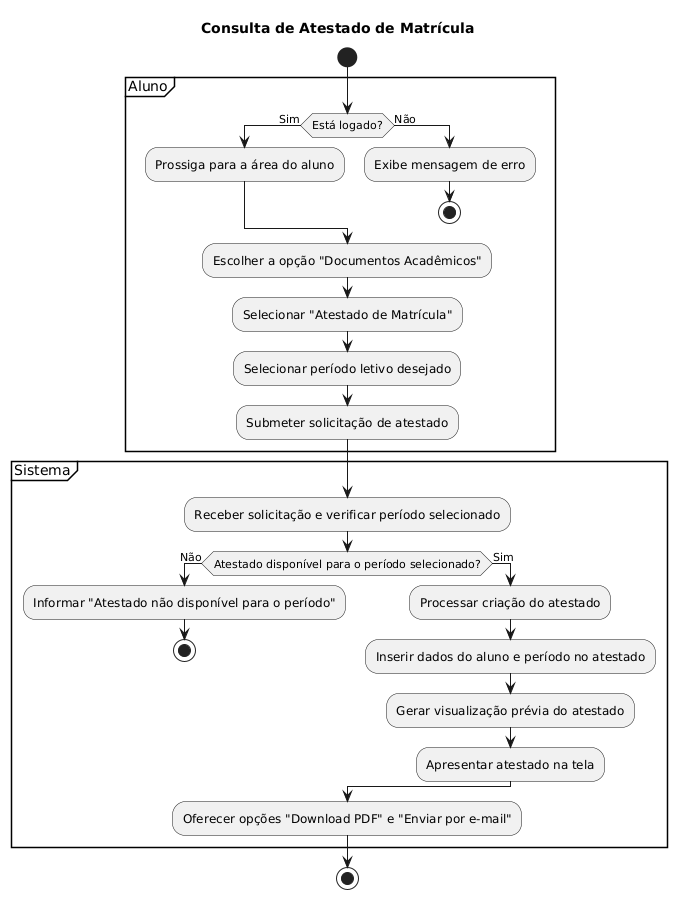

The diagram above was rendered by PlantUML. Its source (embedded in the PNG):
@startuml
title Consulta de Atestado de Matrícula

start

partition Aluno {
    if (Está logado?) then (Sim)
        :Prossiga para a área do aluno;
    else (Não)
        :Exibe mensagem de erro;
        stop
    endif
    :Escolher a opção "Documentos Acadêmicos";
    :Selecionar "Atestado de Matrícula";
    :Selecionar período letivo desejado;
    :Submeter solicitação de atestado;
}

partition Sistema {
    :Receber solicitação e verificar período selecionado;
    if (Atestado disponível para o período selecionado?) then (Não)
        :Informar "Atestado não disponível para o período";
        stop
    else (Sim)
        :Processar criação do atestado;
        :Inserir dados do aluno e período no atestado;
        :Gerar visualização prévia do atestado;
        :Apresentar atestado na tela;
    endif
    :Oferecer opções "Download PDF" e "Enviar por e-mail";
}

stop
@enduml